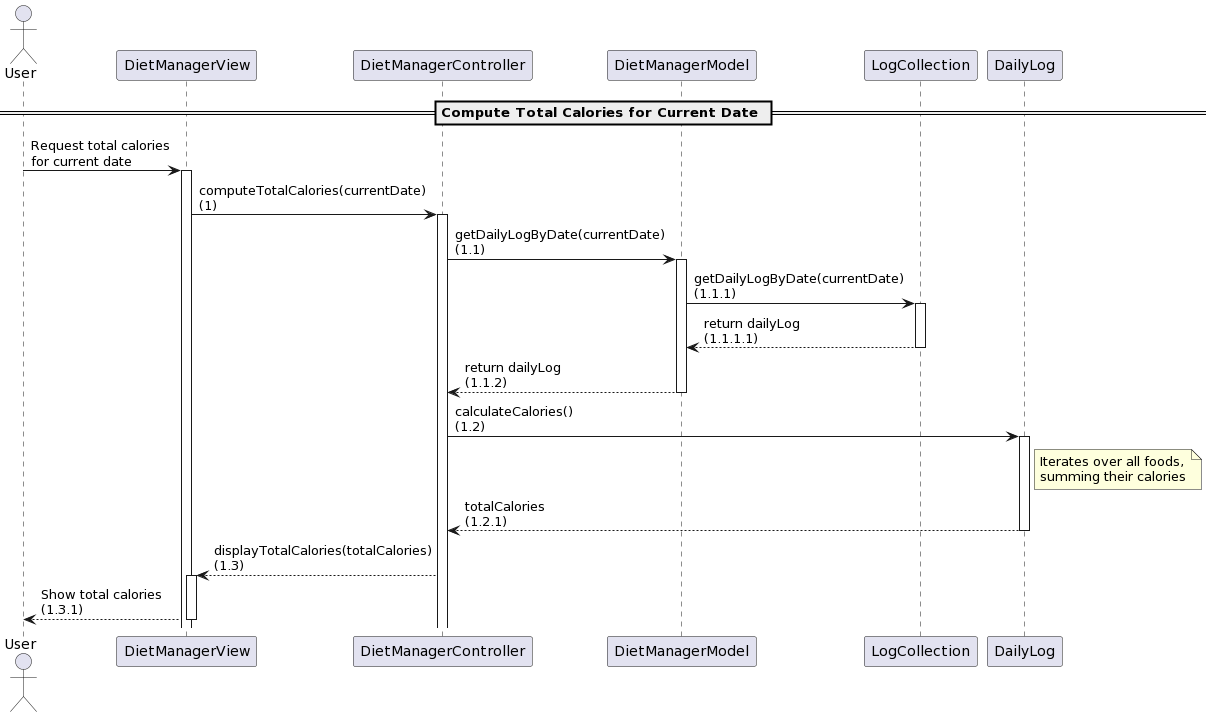

The diagram above was rendered by PlantUML. Its source (embedded in the PNG):
@startuml
actor User as user
participant "DietManagerView" as view
participant "DietManagerController" as controller
participant "DietManagerModel" as model
participant "LogCollection" as logCollection
participant "DailyLog" as dailyLog

== Compute Total Calories for Current Date ==
user -> view : Request total calories\nfor current date
activate view
view -> controller : computeTotalCalories(currentDate)\n(1)
activate controller

controller -> model : getDailyLogByDate(currentDate)\n(1.1)
activate model
model -> logCollection : getDailyLogByDate(currentDate)\n(1.1.1)
activate logCollection
logCollection --> model : return dailyLog\n(1.1.1.1)
deactivate logCollection
model --> controller : return dailyLog\n(1.1.2)
deactivate model

controller -> dailyLog : calculateCalories()\n(1.2)
activate dailyLog
note right of dailyLog : Iterates over all foods,\nsumming their calories
dailyLog --> controller : totalCalories\n(1.2.1)
deactivate dailyLog

controller --> view : displayTotalCalories(totalCalories)\n(1.3)
activate view
view --> user : Show total calories\n(1.3.1)
deactivate view
@enduml